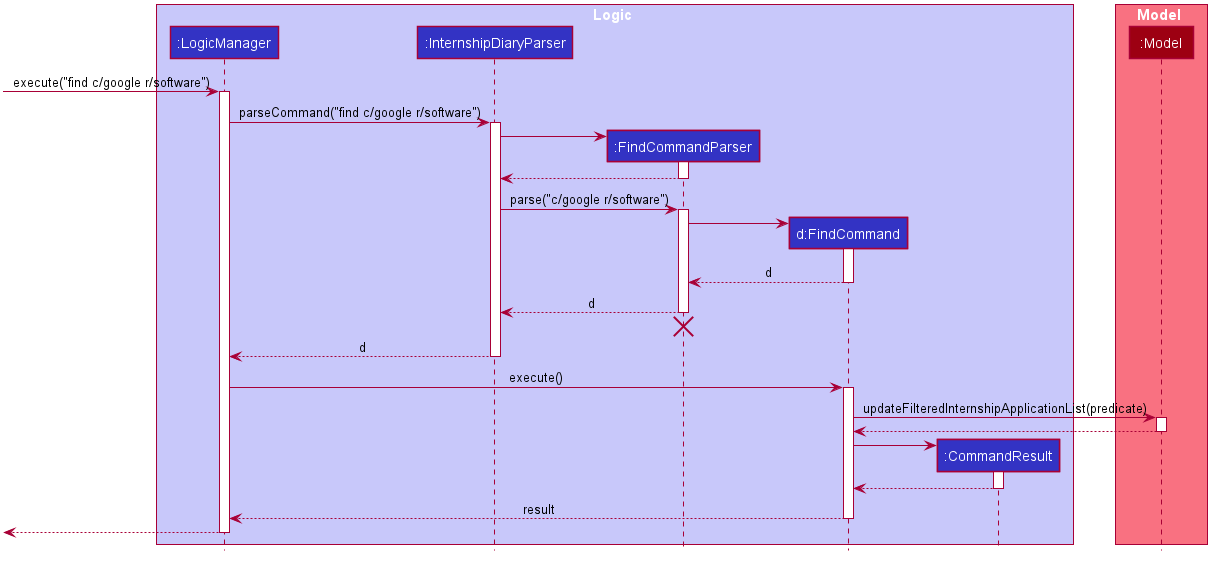

The diagram above was rendered by PlantUML. Its source (embedded in the PNG):
@startuml








skinparam BackgroundColor #FFFFFFF

skinparam Shadowing false

skinparam Class {
    FontColor #FFFFFF
    BorderThickness 1
    BorderColor #FFFFFF
    StereotypeFontColor #FFFFFF
    FontName Arial
}

skinparam Actor {
    BorderColor #000000
    Color #000000
    FontName Arial
}

skinparam Sequence {
    MessageAlign center
    BoxFontSize 15
    BoxPadding 0
    BoxFontColor #FFFFFF
    FontName Arial
}

skinparam Participant {
    FontColor #FFFFFFF
    Padding 20
}

skinparam MinClassWidth 50
skinparam ParticipantPadding 10
skinparam Shadowing false
skinparam DefaultTextAlignment center
skinparam packageStyle Rectangle

hide footbox
hide members
hide circle

box Logic #C8C8FA
participant ":LogicManager" as LogicManager #3333C4
participant ":InternshipDiaryParser" as InternshipDiaryParser #3333C4
participant ":FindCommandParser" as FindCommandParser #3333C4
participant "d:FindCommand" as FindCommand #3333C4
participant ":CommandResult" as CommandResult #3333C4
end box

box Model #F97181
participant ":Model" as Model #9D0012
end box

[-> LogicManager : execute("find c/google r/software")
activate LogicManager

LogicManager -> InternshipDiaryParser : parseCommand("find c/google r/software")
activate InternshipDiaryParser

create FindCommandParser
InternshipDiaryParser -> FindCommandParser
activate FindCommandParser

FindCommandParser --> InternshipDiaryParser
deactivate FindCommandParser

InternshipDiaryParser -> FindCommandParser : parse("c/google r/software")
activate FindCommandParser

create FindCommand
FindCommandParser -> FindCommand
activate FindCommand

FindCommand --> FindCommandParser : d
deactivate FindCommand

FindCommandParser --> InternshipDiaryParser : d
deactivate FindCommandParser
FindCommandParser -[hidden]-> InternshipDiaryParser
destroy FindCommandParser

InternshipDiaryParser --> LogicManager : d
deactivate InternshipDiaryParser

LogicManager -> FindCommand : execute()
activate FindCommand

FindCommand -> Model : updateFilteredInternshipApplicationList(predicate)
activate Model

Model --> FindCommand
deactivate Model

create CommandResult
FindCommand -> CommandResult
activate CommandResult

CommandResult --> FindCommand
deactivate CommandResult

FindCommand --> LogicManager : result
deactivate FindCommand

[<--LogicManager
deactivate LogicManager
@enduml